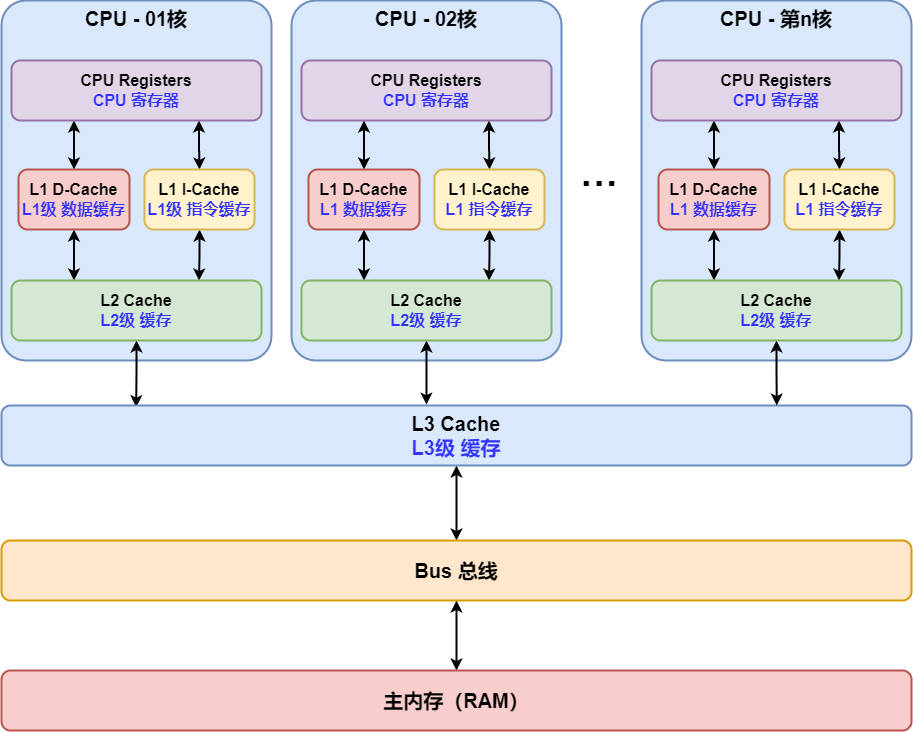

The diagram above was exported from draw.io. Its source (the exported page's mxGraphModel, read from the mxfile embedded in the PNG):
<mxGraphModel dx="1298" dy="801" grid="1" gridSize="10" guides="1" tooltips="1" connect="1" arrows="1" fold="1" page="1" pageScale="1" pageWidth="827" pageHeight="1169" math="0" shadow="0">
  <root>
    <mxCell id="0" />
    <mxCell id="1" parent="0" />
    <mxCell id="ADcj0NtcwGSodf3sg6Pt-1" value="&lt;b style=&quot;font-size: 20px&quot;&gt;&lt;font style=&quot;font-size: 20px&quot;&gt;CPU - 01核&lt;/font&gt;&lt;/b&gt;" style="rounded=1;whiteSpace=wrap;html=1;fillColor=#dae8fc;strokeColor=#6c8ebf;strokeWidth=2;verticalAlign=top;fontSize=20;arcSize=9;" parent="1" vertex="1">
      <mxGeometry x="230" y="180" width="270" height="360" as="geometry" />
    </mxCell>
    <mxCell id="2xmhoSeKws8j8nduJtY4-5" style="edgeStyle=orthogonalEdgeStyle;rounded=0;orthogonalLoop=1;jettySize=auto;html=1;exitX=0.25;exitY=1;exitDx=0;exitDy=0;entryX=0.5;entryY=0;entryDx=0;entryDy=0;fontSize=20;fontColor=#3333FF;strokeWidth=2;startArrow=classic;startFill=1;" edge="1" parent="1" source="2xmhoSeKws8j8nduJtY4-1" target="2xmhoSeKws8j8nduJtY4-2">
      <mxGeometry relative="1" as="geometry" />
    </mxCell>
    <mxCell id="2xmhoSeKws8j8nduJtY4-6" style="edgeStyle=orthogonalEdgeStyle;rounded=0;orthogonalLoop=1;jettySize=auto;html=1;exitX=0.75;exitY=1;exitDx=0;exitDy=0;entryX=0.5;entryY=0;entryDx=0;entryDy=0;fontSize=20;fontColor=#3333FF;startArrow=classic;startFill=1;strokeWidth=2;" edge="1" parent="1" source="2xmhoSeKws8j8nduJtY4-1" target="2xmhoSeKws8j8nduJtY4-3">
      <mxGeometry relative="1" as="geometry" />
    </mxCell>
    <mxCell id="2xmhoSeKws8j8nduJtY4-1" value="CPU Registers&lt;br&gt;&lt;font color=&quot;#3333ff&quot;&gt;CPU 寄存器&lt;/font&gt;" style="rounded=1;whiteSpace=wrap;html=1;fontSize=16;strokeWidth=2;fillColor=#e1d5e7;strokeColor=#9673a6;fontStyle=1" vertex="1" parent="1">
      <mxGeometry x="240" y="240" width="250" height="60" as="geometry" />
    </mxCell>
    <mxCell id="2xmhoSeKws8j8nduJtY4-7" style="edgeStyle=orthogonalEdgeStyle;rounded=0;orthogonalLoop=1;jettySize=auto;html=1;exitX=0.5;exitY=1;exitDx=0;exitDy=0;entryX=0.25;entryY=0;entryDx=0;entryDy=0;fontSize=20;fontColor=#3333FF;startArrow=classic;startFill=1;strokeWidth=2;" edge="1" parent="1" source="2xmhoSeKws8j8nduJtY4-2" target="2xmhoSeKws8j8nduJtY4-4">
      <mxGeometry relative="1" as="geometry" />
    </mxCell>
    <mxCell id="2xmhoSeKws8j8nduJtY4-2" value="L1 D-Cache&lt;br&gt;&lt;font color=&quot;#3333ff&quot;&gt;L1级 数据缓存&lt;/font&gt;" style="rounded=1;whiteSpace=wrap;html=1;fontSize=16;strokeWidth=2;fillColor=#f8cecc;strokeColor=#b85450;fontStyle=1" vertex="1" parent="1">
      <mxGeometry x="247" y="349" width="111" height="60" as="geometry" />
    </mxCell>
    <mxCell id="2xmhoSeKws8j8nduJtY4-8" style="edgeStyle=orthogonalEdgeStyle;rounded=0;orthogonalLoop=1;jettySize=auto;html=1;exitX=0.5;exitY=1;exitDx=0;exitDy=0;entryX=0.75;entryY=0;entryDx=0;entryDy=0;fontSize=20;fontColor=#3333FF;startArrow=classic;startFill=1;strokeWidth=2;" edge="1" parent="1" source="2xmhoSeKws8j8nduJtY4-3" target="2xmhoSeKws8j8nduJtY4-4">
      <mxGeometry relative="1" as="geometry" />
    </mxCell>
    <mxCell id="2xmhoSeKws8j8nduJtY4-3" value="L1 I-Cache&lt;br&gt;&lt;font color=&quot;#3333ff&quot;&gt;L1级 指令缓存&lt;/font&gt;" style="rounded=1;whiteSpace=wrap;html=1;fontSize=16;strokeWidth=2;fillColor=#fff2cc;strokeColor=#d6b656;fontStyle=1" vertex="1" parent="1">
      <mxGeometry x="373" y="349" width="110" height="60" as="geometry" />
    </mxCell>
    <mxCell id="2xmhoSeKws8j8nduJtY4-29" style="edgeStyle=orthogonalEdgeStyle;rounded=0;orthogonalLoop=1;jettySize=auto;html=1;exitX=0.5;exitY=1;exitDx=0;exitDy=0;fontSize=38;fontColor=#000000;startArrow=classic;startFill=1;strokeWidth=2;entryX=0.148;entryY=0.028;entryDx=0;entryDy=0;entryPerimeter=0;" edge="1" parent="1" source="2xmhoSeKws8j8nduJtY4-4" target="2xmhoSeKws8j8nduJtY4-18">
      <mxGeometry relative="1" as="geometry">
        <mxPoint x="364" y="580" as="targetPoint" />
      </mxGeometry>
    </mxCell>
    <mxCell id="2xmhoSeKws8j8nduJtY4-4" value="L2 Cache&lt;br&gt;&lt;font color=&quot;#3333ff&quot;&gt;L2级 缓存&lt;/font&gt;" style="rounded=1;whiteSpace=wrap;html=1;fontSize=16;strokeWidth=2;fillColor=#d5e8d4;strokeColor=#82b366;fontStyle=1" vertex="1" parent="1">
      <mxGeometry x="240" y="460" width="250" height="60" as="geometry" />
    </mxCell>
    <mxCell id="2xmhoSeKws8j8nduJtY4-9" value="&lt;b&gt;CPU - 02核&lt;/b&gt;" style="rounded=1;whiteSpace=wrap;html=1;fillColor=#dae8fc;strokeColor=#6c8ebf;strokeWidth=2;verticalAlign=top;fontSize=20;arcSize=9;" vertex="1" parent="1">
      <mxGeometry x="520" y="180" width="270" height="360" as="geometry" />
    </mxCell>
    <mxCell id="2xmhoSeKws8j8nduJtY4-10" style="edgeStyle=orthogonalEdgeStyle;rounded=0;orthogonalLoop=1;jettySize=auto;html=1;exitX=0.25;exitY=1;exitDx=0;exitDy=0;entryX=0.5;entryY=0;entryDx=0;entryDy=0;fontSize=20;fontColor=#3333FF;strokeWidth=2;startArrow=classic;startFill=1;" edge="1" parent="1" source="2xmhoSeKws8j8nduJtY4-12" target="2xmhoSeKws8j8nduJtY4-14">
      <mxGeometry relative="1" as="geometry" />
    </mxCell>
    <mxCell id="2xmhoSeKws8j8nduJtY4-11" style="edgeStyle=orthogonalEdgeStyle;rounded=0;orthogonalLoop=1;jettySize=auto;html=1;exitX=0.75;exitY=1;exitDx=0;exitDy=0;entryX=0.5;entryY=0;entryDx=0;entryDy=0;fontSize=20;fontColor=#3333FF;startArrow=classic;startFill=1;strokeWidth=2;" edge="1" parent="1" source="2xmhoSeKws8j8nduJtY4-12" target="2xmhoSeKws8j8nduJtY4-16">
      <mxGeometry relative="1" as="geometry" />
    </mxCell>
    <mxCell id="2xmhoSeKws8j8nduJtY4-12" value="CPU Registers&lt;br&gt;&lt;font color=&quot;#3333ff&quot;&gt;CPU 寄存器&lt;/font&gt;" style="rounded=1;whiteSpace=wrap;html=1;fontSize=16;strokeWidth=2;fillColor=#e1d5e7;strokeColor=#9673a6;fontStyle=1" vertex="1" parent="1">
      <mxGeometry x="530" y="240" width="250" height="60" as="geometry" />
    </mxCell>
    <mxCell id="2xmhoSeKws8j8nduJtY4-13" style="edgeStyle=orthogonalEdgeStyle;rounded=0;orthogonalLoop=1;jettySize=auto;html=1;exitX=0.5;exitY=1;exitDx=0;exitDy=0;entryX=0.25;entryY=0;entryDx=0;entryDy=0;fontSize=20;fontColor=#3333FF;startArrow=classic;startFill=1;strokeWidth=2;" edge="1" parent="1" source="2xmhoSeKws8j8nduJtY4-14" target="2xmhoSeKws8j8nduJtY4-17">
      <mxGeometry relative="1" as="geometry" />
    </mxCell>
    <mxCell id="2xmhoSeKws8j8nduJtY4-14" value="L1 D-Cache&lt;br&gt;&lt;font color=&quot;#3333ff&quot;&gt;L1 数据缓存&lt;/font&gt;" style="rounded=1;whiteSpace=wrap;html=1;fontSize=16;strokeWidth=2;fillColor=#f8cecc;strokeColor=#b85450;fontStyle=1" vertex="1" parent="1">
      <mxGeometry x="537" y="349" width="111" height="60" as="geometry" />
    </mxCell>
    <mxCell id="2xmhoSeKws8j8nduJtY4-15" style="edgeStyle=orthogonalEdgeStyle;rounded=0;orthogonalLoop=1;jettySize=auto;html=1;exitX=0.5;exitY=1;exitDx=0;exitDy=0;entryX=0.75;entryY=0;entryDx=0;entryDy=0;fontSize=20;fontColor=#3333FF;startArrow=classic;startFill=1;strokeWidth=2;" edge="1" parent="1" source="2xmhoSeKws8j8nduJtY4-16" target="2xmhoSeKws8j8nduJtY4-17">
      <mxGeometry relative="1" as="geometry" />
    </mxCell>
    <mxCell id="2xmhoSeKws8j8nduJtY4-16" value="L1 I-Cache&lt;br&gt;&lt;font color=&quot;#3333ff&quot;&gt;L1 指令缓存&lt;/font&gt;" style="rounded=1;whiteSpace=wrap;html=1;fontSize=16;strokeWidth=2;fillColor=#fff2cc;strokeColor=#d6b656;fontStyle=1" vertex="1" parent="1">
      <mxGeometry x="663" y="349" width="110" height="60" as="geometry" />
    </mxCell>
    <mxCell id="2xmhoSeKws8j8nduJtY4-30" style="edgeStyle=orthogonalEdgeStyle;rounded=0;orthogonalLoop=1;jettySize=auto;html=1;exitX=0.5;exitY=1;exitDx=0;exitDy=0;entryX=0.467;entryY=-0.014;entryDx=0;entryDy=0;entryPerimeter=0;fontSize=38;fontColor=#000000;startArrow=classic;startFill=1;strokeWidth=2;" edge="1" parent="1" source="2xmhoSeKws8j8nduJtY4-17" target="2xmhoSeKws8j8nduJtY4-18">
      <mxGeometry relative="1" as="geometry" />
    </mxCell>
    <mxCell id="2xmhoSeKws8j8nduJtY4-17" value="L2 Cache&lt;br&gt;&lt;font color=&quot;#3333ff&quot;&gt;L2级 缓存&lt;/font&gt;" style="rounded=1;whiteSpace=wrap;html=1;fontSize=16;strokeWidth=2;fillColor=#d5e8d4;strokeColor=#82b366;fontStyle=1" vertex="1" parent="1">
      <mxGeometry x="530" y="460" width="250" height="60" as="geometry" />
    </mxCell>
    <mxCell id="2xmhoSeKws8j8nduJtY4-33" style="edgeStyle=orthogonalEdgeStyle;rounded=0;orthogonalLoop=1;jettySize=auto;html=1;exitX=0.5;exitY=1;exitDx=0;exitDy=0;entryX=0.5;entryY=0;entryDx=0;entryDy=0;fontSize=38;fontColor=#000000;startArrow=classic;startFill=1;strokeWidth=2;" edge="1" parent="1" source="2xmhoSeKws8j8nduJtY4-18" target="2xmhoSeKws8j8nduJtY4-32">
      <mxGeometry relative="1" as="geometry" />
    </mxCell>
    <mxCell id="2xmhoSeKws8j8nduJtY4-18" value="L3 Cache&lt;br&gt;&lt;font color=&quot;#3333ff&quot;&gt;L3级 缓存&lt;/font&gt;" style="rounded=1;whiteSpace=wrap;html=1;fontSize=20;strokeWidth=2;fillColor=#dae8fc;strokeColor=#6c8ebf;fontStyle=1" vertex="1" parent="1">
      <mxGeometry x="230" y="585" width="910" height="60" as="geometry" />
    </mxCell>
    <mxCell id="2xmhoSeKws8j8nduJtY4-19" value="&lt;b&gt;CPU - 第n核&lt;/b&gt;" style="rounded=1;whiteSpace=wrap;html=1;fillColor=#dae8fc;strokeColor=#6c8ebf;strokeWidth=2;verticalAlign=top;fontSize=20;arcSize=9;" vertex="1" parent="1">
      <mxGeometry x="870" y="180" width="270" height="360" as="geometry" />
    </mxCell>
    <mxCell id="2xmhoSeKws8j8nduJtY4-20" style="edgeStyle=orthogonalEdgeStyle;rounded=0;orthogonalLoop=1;jettySize=auto;html=1;exitX=0.25;exitY=1;exitDx=0;exitDy=0;entryX=0.5;entryY=0;entryDx=0;entryDy=0;fontSize=20;fontColor=#3333FF;strokeWidth=2;startArrow=classic;startFill=1;" edge="1" parent="1" source="2xmhoSeKws8j8nduJtY4-22" target="2xmhoSeKws8j8nduJtY4-24">
      <mxGeometry relative="1" as="geometry" />
    </mxCell>
    <mxCell id="2xmhoSeKws8j8nduJtY4-21" style="edgeStyle=orthogonalEdgeStyle;rounded=0;orthogonalLoop=1;jettySize=auto;html=1;exitX=0.75;exitY=1;exitDx=0;exitDy=0;entryX=0.5;entryY=0;entryDx=0;entryDy=0;fontSize=20;fontColor=#3333FF;startArrow=classic;startFill=1;strokeWidth=2;" edge="1" parent="1" source="2xmhoSeKws8j8nduJtY4-22" target="2xmhoSeKws8j8nduJtY4-26">
      <mxGeometry relative="1" as="geometry" />
    </mxCell>
    <mxCell id="2xmhoSeKws8j8nduJtY4-22" value="CPU Registers&lt;br&gt;&lt;font color=&quot;#3333ff&quot;&gt;CPU 寄存器&lt;/font&gt;" style="rounded=1;whiteSpace=wrap;html=1;fontSize=16;strokeWidth=2;fillColor=#e1d5e7;strokeColor=#9673a6;fontStyle=1" vertex="1" parent="1">
      <mxGeometry x="880" y="240" width="250" height="60" as="geometry" />
    </mxCell>
    <mxCell id="2xmhoSeKws8j8nduJtY4-23" style="edgeStyle=orthogonalEdgeStyle;rounded=0;orthogonalLoop=1;jettySize=auto;html=1;exitX=0.5;exitY=1;exitDx=0;exitDy=0;entryX=0.25;entryY=0;entryDx=0;entryDy=0;fontSize=20;fontColor=#3333FF;startArrow=classic;startFill=1;strokeWidth=2;" edge="1" parent="1" source="2xmhoSeKws8j8nduJtY4-24" target="2xmhoSeKws8j8nduJtY4-27">
      <mxGeometry relative="1" as="geometry" />
    </mxCell>
    <mxCell id="2xmhoSeKws8j8nduJtY4-24" value="L1 D-Cache&lt;br&gt;&lt;font color=&quot;#3333ff&quot;&gt;L1 数据缓存&lt;/font&gt;" style="rounded=1;whiteSpace=wrap;html=1;fontSize=16;strokeWidth=2;fillColor=#f8cecc;strokeColor=#b85450;fontStyle=1" vertex="1" parent="1">
      <mxGeometry x="887" y="349" width="111" height="60" as="geometry" />
    </mxCell>
    <mxCell id="2xmhoSeKws8j8nduJtY4-25" style="edgeStyle=orthogonalEdgeStyle;rounded=0;orthogonalLoop=1;jettySize=auto;html=1;exitX=0.5;exitY=1;exitDx=0;exitDy=0;entryX=0.75;entryY=0;entryDx=0;entryDy=0;fontSize=20;fontColor=#3333FF;startArrow=classic;startFill=1;strokeWidth=2;" edge="1" parent="1" source="2xmhoSeKws8j8nduJtY4-26" target="2xmhoSeKws8j8nduJtY4-27">
      <mxGeometry relative="1" as="geometry" />
    </mxCell>
    <mxCell id="2xmhoSeKws8j8nduJtY4-26" value="L1 I-Cache&lt;br&gt;&lt;font color=&quot;#3333ff&quot;&gt;L1 指令缓存&lt;/font&gt;" style="rounded=1;whiteSpace=wrap;html=1;fontSize=16;strokeWidth=2;fillColor=#fff2cc;strokeColor=#d6b656;fontStyle=1" vertex="1" parent="1">
      <mxGeometry x="1013" y="349" width="110" height="60" as="geometry" />
    </mxCell>
    <mxCell id="2xmhoSeKws8j8nduJtY4-31" style="edgeStyle=orthogonalEdgeStyle;rounded=0;orthogonalLoop=1;jettySize=auto;html=1;exitX=0.5;exitY=1;exitDx=0;exitDy=0;entryX=0.852;entryY=0;entryDx=0;entryDy=0;entryPerimeter=0;fontSize=38;fontColor=#000000;startArrow=classic;startFill=1;strokeWidth=2;" edge="1" parent="1" source="2xmhoSeKws8j8nduJtY4-27" target="2xmhoSeKws8j8nduJtY4-18">
      <mxGeometry relative="1" as="geometry" />
    </mxCell>
    <mxCell id="2xmhoSeKws8j8nduJtY4-27" value="L2 Cache&lt;br&gt;&lt;font color=&quot;#3333ff&quot;&gt;L2级 缓存&lt;/font&gt;" style="rounded=1;whiteSpace=wrap;html=1;fontSize=16;strokeWidth=2;fillColor=#d5e8d4;strokeColor=#82b366;fontStyle=1" vertex="1" parent="1">
      <mxGeometry x="880" y="460" width="250" height="60" as="geometry" />
    </mxCell>
    <mxCell id="2xmhoSeKws8j8nduJtY4-28" value="&lt;b&gt;&lt;font color=&quot;#000000&quot; style=&quot;font-size: 38px&quot;&gt;···&lt;/font&gt;&lt;/b&gt;" style="text;html=1;strokeColor=none;fillColor=none;align=center;verticalAlign=middle;whiteSpace=wrap;rounded=0;fontSize=20;fontColor=#3333FF;" vertex="1" parent="1">
      <mxGeometry x="803" y="349" width="50" height="30" as="geometry" />
    </mxCell>
    <mxCell id="2xmhoSeKws8j8nduJtY4-35" style="edgeStyle=orthogonalEdgeStyle;rounded=0;orthogonalLoop=1;jettySize=auto;html=1;exitX=0.5;exitY=1;exitDx=0;exitDy=0;entryX=0.5;entryY=0;entryDx=0;entryDy=0;fontSize=38;fontColor=#000000;startArrow=classic;startFill=1;strokeWidth=2;" edge="1" parent="1" source="2xmhoSeKws8j8nduJtY4-32" target="2xmhoSeKws8j8nduJtY4-34">
      <mxGeometry relative="1" as="geometry" />
    </mxCell>
    <mxCell id="2xmhoSeKws8j8nduJtY4-32" value="Bus 总线" style="rounded=1;whiteSpace=wrap;html=1;fontSize=20;strokeWidth=2;fillColor=#ffe6cc;strokeColor=#d79b00;fontStyle=1" vertex="1" parent="1">
      <mxGeometry x="230" y="720" width="910" height="60" as="geometry" />
    </mxCell>
    <mxCell id="2xmhoSeKws8j8nduJtY4-34" value="主内存（RAM）" style="rounded=1;whiteSpace=wrap;html=1;fontSize=20;strokeWidth=2;fillColor=#f8cecc;strokeColor=#b85450;fontStyle=1" vertex="1" parent="1">
      <mxGeometry x="230" y="850" width="910" height="60" as="geometry" />
    </mxCell>
  </root>
</mxGraphModel>